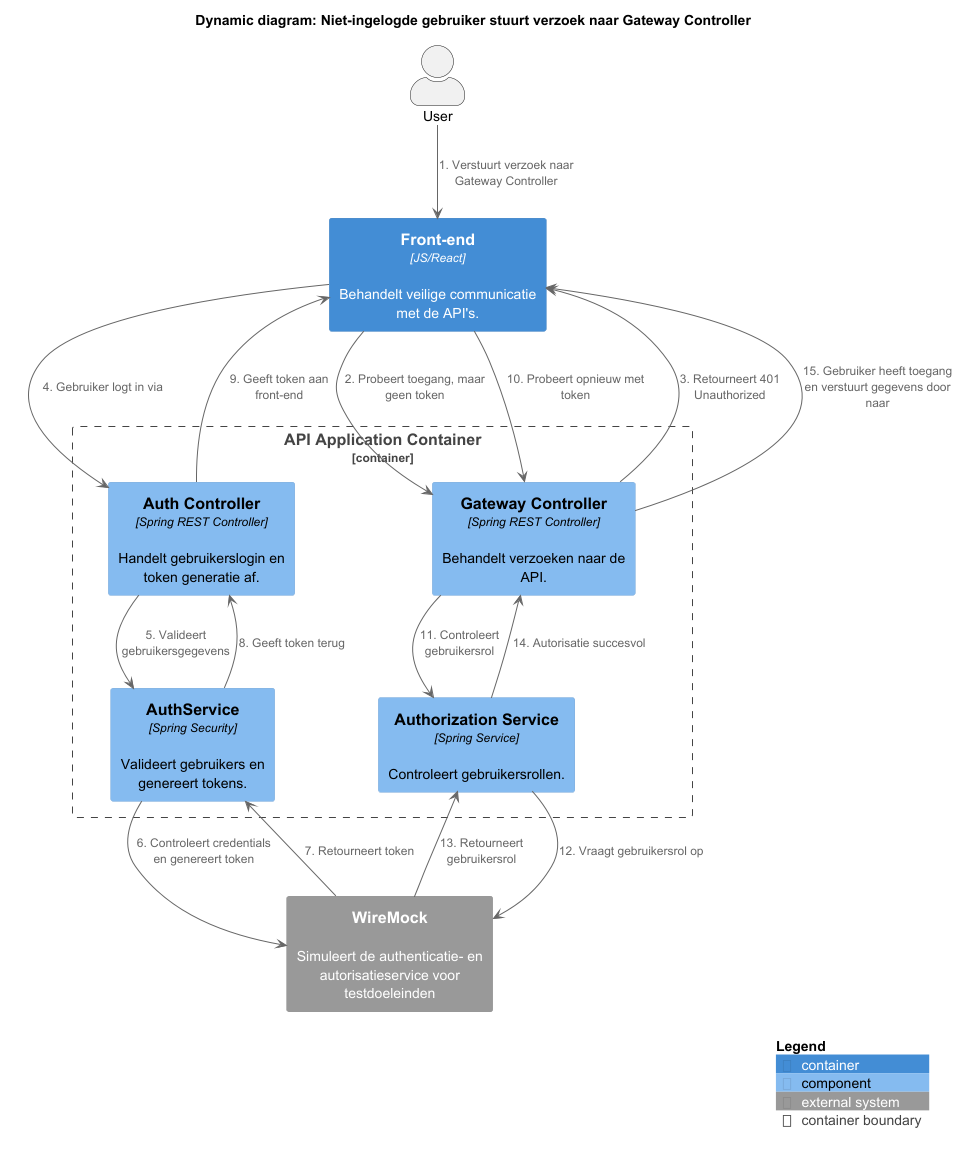

The diagram above was rendered by PlantUML. Its source (embedded in the PNG):
@startuml
!include https://raw.githubusercontent.com/plantuml-stdlib/C4-PlantUML/master/C4_Dynamic.puml

title Dynamic diagram: Niet-ingelogde gebruiker stuurt verzoek naar Gateway Controller

actor User

Container(webapp, "Front-end", "JS/React", "Behandelt veilige communicatie met de API's.")
Container_Boundary(apiComponents, "API Application Container") {
    Component(authController, "Auth Controller", "Spring REST Controller", "Handelt gebruikerslogin en token generatie af.")
    Component(authService, "AuthService", "Spring Security", "Valideert gebruikers en genereert tokens.")
    Component(controller, "Gateway Controller", "Spring REST Controller", "Behandelt verzoeken naar de API.")
    Component(authroizatieService, "Authorization Service", "Spring Service", "Controleert gebruikersrollen.")
}

System_Ext(wiremock, "WireMock", "Simuleert de authenticatie- en autorisatieservice voor testdoeleinden")

User --> webapp : 1. Verstuurt verzoek naar Gateway Controller
webapp --> controller : 2. Probeert toegang, maar geen token
controller --> webapp : 3. Retourneert 401 Unauthorized
webapp --> authController : 4. Gebruiker logt in via
authController --> authService : 5. Valideert gebruikersgegevens
authService --> wiremock : 6. Controleert credentials en genereert token
wiremock --> authService : 7. Retourneert token
authService --> authController : 8. Geeft token terug
authController --> webapp : 9. Geeft token aan front-end
webapp --> controller : 10. Probeert opnieuw met token
controller --> authroizatieService : 11. Controleert gebruikersrol
authroizatieService --> wiremock : 12. Vraagt gebruikersrol op
wiremock --> authroizatieService : 13. Retourneert gebruikersrol
authroizatieService --> controller : 14. Autorisatie succesvol
controller --> webapp : 15. Gebruiker heeft toegang en verstuurt gegevens door naar

SHOW_LEGEND()
@enduml